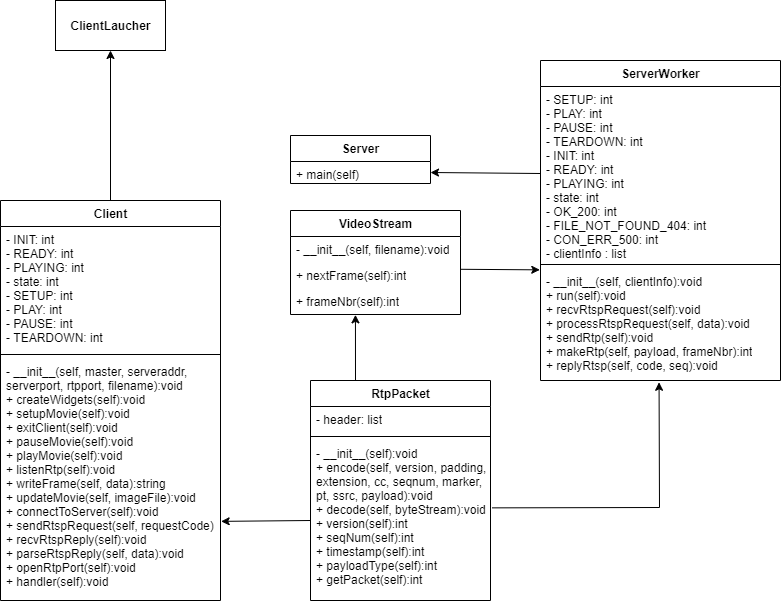

The diagram above was exported from draw.io. Its source (the exported page's mxGraphModel, read from the mxfile embedded in the PNG):
<mxGraphModel dx="1094" dy="520" grid="1" gridSize="10" guides="1" tooltips="1" connect="1" arrows="1" fold="1" page="1" pageScale="1" pageWidth="827" pageHeight="1169" math="0" shadow="0">
  <root>
    <mxCell id="0" />
    <mxCell id="1" parent="0" />
    <mxCell id="dldk93fyPK2vpiKvjlRs-6" value="RtpPacket" style="swimlane;fontStyle=1;align=center;verticalAlign=top;childLayout=stackLayout;horizontal=1;startSize=26;horizontalStack=0;resizeParent=1;resizeParentMax=0;resizeLast=0;collapsible=1;marginBottom=0;fillColor=none;gradientColor=none;html=1;" parent="1" vertex="1">
      <mxGeometry x="330" y="470" width="180" height="220" as="geometry" />
    </mxCell>
    <mxCell id="dldk93fyPK2vpiKvjlRs-7" value="- header: list" style="text;strokeColor=none;fillColor=none;align=left;verticalAlign=top;spacingLeft=4;spacingRight=4;overflow=hidden;rotatable=0;points=[[0,0.5],[1,0.5]];portConstraint=eastwest;html=1;" parent="dldk93fyPK2vpiKvjlRs-6" vertex="1">
      <mxGeometry y="26" width="180" height="26" as="geometry" />
    </mxCell>
    <mxCell id="dldk93fyPK2vpiKvjlRs-8" value="" style="line;strokeWidth=1;fillColor=none;align=left;verticalAlign=middle;spacingTop=-1;spacingLeft=3;spacingRight=3;rotatable=0;labelPosition=right;points=[];portConstraint=eastwest;html=1;" parent="dldk93fyPK2vpiKvjlRs-6" vertex="1">
      <mxGeometry y="52" width="180" height="8" as="geometry" />
    </mxCell>
    <mxCell id="dldk93fyPK2vpiKvjlRs-9" value="-&amp;nbsp;__init__(self):void&lt;br&gt;+ encode(self, version, padding, &lt;br&gt;extension, cc, seqnum, marker, &lt;br&gt;pt, ssrc, payload):void&lt;br&gt;+ decode(self, byteStream):void&lt;br&gt;+ version(self):int&lt;br&gt;+ seqNum(self):int&lt;br&gt;+ timestamp(self):int&lt;br&gt;+ payloadType(self):int&lt;br&gt;+ getPacket(self):int" style="text;strokeColor=none;fillColor=none;align=left;verticalAlign=top;spacingLeft=4;spacingRight=4;overflow=hidden;rotatable=0;points=[[0,0.5],[1,0.5]];portConstraint=eastwest;html=1;" parent="dldk93fyPK2vpiKvjlRs-6" vertex="1">
      <mxGeometry y="60" width="180" height="160" as="geometry" />
    </mxCell>
    <mxCell id="dldk93fyPK2vpiKvjlRs-10" value="Client&lt;br&gt;" style="swimlane;fontStyle=1;align=center;verticalAlign=top;childLayout=stackLayout;horizontal=1;startSize=26;horizontalStack=0;resizeParent=1;resizeParentMax=0;resizeLast=0;collapsible=1;marginBottom=0;fillColor=none;gradientColor=none;html=1;" parent="1" vertex="1">
      <mxGeometry x="20" y="290" width="220" height="400" as="geometry" />
    </mxCell>
    <mxCell id="dldk93fyPK2vpiKvjlRs-11" value="&lt;div&gt;- INIT: int&amp;nbsp;&lt;/div&gt;&lt;div&gt;- READY: int&lt;/div&gt;&lt;div&gt;- PLAYING: int&amp;nbsp;&lt;/div&gt;&lt;div&gt;- state: int&lt;/div&gt;&lt;div&gt;&lt;span&gt;&#09;&lt;/span&gt;&lt;/div&gt;&lt;div&gt;- SETUP: int&lt;/div&gt;&lt;div&gt;- PLAY: int&lt;/div&gt;&lt;div&gt;- PAUSE: int&lt;/div&gt;&lt;div&gt;- TEARDOWN: int&lt;/div&gt;" style="text;strokeColor=none;fillColor=none;align=left;verticalAlign=top;spacingLeft=4;spacingRight=4;overflow=hidden;rotatable=0;points=[[0,0.5],[1,0.5]];portConstraint=eastwest;html=1;" parent="dldk93fyPK2vpiKvjlRs-10" vertex="1">
      <mxGeometry y="26" width="220" height="124" as="geometry" />
    </mxCell>
    <mxCell id="dldk93fyPK2vpiKvjlRs-12" value="" style="line;strokeWidth=1;fillColor=none;align=left;verticalAlign=middle;spacingTop=-1;spacingLeft=3;spacingRight=3;rotatable=0;labelPosition=right;points=[];portConstraint=eastwest;html=1;" parent="dldk93fyPK2vpiKvjlRs-10" vertex="1">
      <mxGeometry y="150" width="220" height="8" as="geometry" />
    </mxCell>
    <mxCell id="dldk93fyPK2vpiKvjlRs-13" value="- __init__(self, master, serveraddr, &lt;br&gt;serverport, rtpport, filename):void&lt;br&gt;+ createWidgets(self):void&lt;br&gt;+ setupMovie(self):void&lt;br&gt;+ exitClient(self):void&lt;br&gt;+ pauseMovie(self):void&lt;br&gt;+ playMovie(self):void&lt;br&gt;+ listenRtp(self):void&lt;br&gt;+ writeFrame(self, data):string&lt;br&gt;+ updateMovie(self, imageFile):void&lt;br&gt;+ connectToServer(self):void&lt;br&gt;+ sendRtspRequest(self, requestCode)&lt;br&gt;+ recvRtspReply(self):void&lt;br&gt;+ parseRtspReply(self, data):void&lt;br&gt;+ openRtpPort(self):void&lt;br&gt;+ handler(self):void" style="text;strokeColor=none;fillColor=none;align=left;verticalAlign=top;spacingLeft=4;spacingRight=4;overflow=hidden;rotatable=0;points=[[0,0.5],[1,0.5]];portConstraint=eastwest;html=1;" parent="dldk93fyPK2vpiKvjlRs-10" vertex="1">
      <mxGeometry y="158" width="220" height="242" as="geometry" />
    </mxCell>
    <mxCell id="dldk93fyPK2vpiKvjlRs-14" value="ServerWorker" style="swimlane;fontStyle=1;align=center;verticalAlign=top;childLayout=stackLayout;horizontal=1;startSize=26;horizontalStack=0;resizeParent=1;resizeParentMax=0;resizeLast=0;collapsible=1;marginBottom=0;fontFamily=Helvetica;fillColor=none;gradientColor=none;html=1;" parent="1" vertex="1">
      <mxGeometry x="560" y="150" width="240" height="320" as="geometry" />
    </mxCell>
    <mxCell id="dldk93fyPK2vpiKvjlRs-15" value="&lt;div&gt;- SETUP: int&lt;/div&gt;&lt;div&gt;- PLAY: int&lt;/div&gt;&lt;div&gt;- PAUSE: int&lt;/div&gt;&lt;div&gt;- TEARDOWN: int&lt;/div&gt;&lt;div&gt;- INIT: int&lt;/div&gt;&lt;div&gt;- READY: int&lt;/div&gt;&lt;div&gt;- PLAYING: int&lt;/div&gt;&lt;div&gt;- state: int&lt;/div&gt;&lt;div&gt;- OK_200: int&lt;/div&gt;&lt;div&gt;- FILE_NOT_FOUND_404: int&amp;nbsp;&lt;/div&gt;&lt;div&gt;- CON_ERR_500: int&lt;/div&gt;&lt;div&gt;-&amp;nbsp;clientInfo : list&lt;/div&gt;" style="text;strokeColor=none;fillColor=none;align=left;verticalAlign=top;spacingLeft=4;spacingRight=4;overflow=hidden;rotatable=0;points=[[0,0.5],[1,0.5]];portConstraint=eastwest;fontFamily=Helvetica;html=1;" parent="dldk93fyPK2vpiKvjlRs-14" vertex="1">
      <mxGeometry y="26" width="240" height="174" as="geometry" />
    </mxCell>
    <mxCell id="dldk93fyPK2vpiKvjlRs-16" value="" style="line;strokeWidth=1;fillColor=none;align=left;verticalAlign=middle;spacingTop=-1;spacingLeft=3;spacingRight=3;rotatable=0;labelPosition=right;points=[];portConstraint=eastwest;fontFamily=Helvetica;html=1;" parent="dldk93fyPK2vpiKvjlRs-14" vertex="1">
      <mxGeometry y="200" width="240" height="8" as="geometry" />
    </mxCell>
    <mxCell id="dldk93fyPK2vpiKvjlRs-17" value="-&amp;nbsp;__init__(self, clientInfo):void&lt;br&gt;+ run(self):void&lt;br&gt;+ recvRtspRequest(self):void&lt;br&gt;+ processRtspRequest(self, data):void&lt;br&gt;+ sendRtp(self):void&lt;br&gt;+ makeRtp(self, payload, frameNbr):int&lt;br&gt;+ replyRtsp(self, code, seq):void" style="text;strokeColor=none;fillColor=none;align=left;verticalAlign=top;spacingLeft=4;spacingRight=4;overflow=hidden;rotatable=0;points=[[0,0.5],[1,0.5]];portConstraint=eastwest;fontFamily=Helvetica;html=1;" parent="dldk93fyPK2vpiKvjlRs-14" vertex="1">
      <mxGeometry y="208" width="240" height="112" as="geometry" />
    </mxCell>
    <mxCell id="dldk93fyPK2vpiKvjlRs-22" value="&lt;b&gt;Server&lt;/b&gt;" style="swimlane;fontStyle=0;childLayout=stackLayout;horizontal=1;startSize=26;fillColor=none;horizontalStack=0;resizeParent=1;resizeParentMax=0;resizeLast=0;collapsible=1;marginBottom=0;fontFamily=Helvetica;html=1;" parent="1" vertex="1">
      <mxGeometry x="310" y="225" width="140" height="48" as="geometry" />
    </mxCell>
    <mxCell id="dldk93fyPK2vpiKvjlRs-23" value="+ main(self)" style="text;strokeColor=none;fillColor=none;align=left;verticalAlign=top;spacingLeft=4;spacingRight=4;overflow=hidden;rotatable=0;points=[[0,0.5],[1,0.5]];portConstraint=eastwest;fontFamily=Helvetica;html=1;" parent="dldk93fyPK2vpiKvjlRs-22" vertex="1">
      <mxGeometry y="26" width="140" height="22" as="geometry" />
    </mxCell>
    <mxCell id="dldk93fyPK2vpiKvjlRs-26" value="&lt;b&gt;VideoStream&lt;/b&gt;" style="swimlane;fontStyle=0;childLayout=stackLayout;horizontal=1;startSize=26;fillColor=none;horizontalStack=0;resizeParent=1;resizeParentMax=0;resizeLast=0;collapsible=1;marginBottom=0;fontFamily=Helvetica;html=1;" parent="1" vertex="1">
      <mxGeometry x="310" y="300" width="170" height="104" as="geometry" />
    </mxCell>
    <mxCell id="dldk93fyPK2vpiKvjlRs-27" value="-&amp;nbsp;__init__(self, filename):void" style="text;strokeColor=none;fillColor=none;align=left;verticalAlign=top;spacingLeft=4;spacingRight=4;overflow=hidden;rotatable=0;points=[[0,0.5],[1,0.5]];portConstraint=eastwest;fontFamily=Helvetica;html=1;" parent="dldk93fyPK2vpiKvjlRs-26" vertex="1">
      <mxGeometry y="26" width="170" height="26" as="geometry" />
    </mxCell>
    <mxCell id="dldk93fyPK2vpiKvjlRs-28" value="+ nextFrame(self):int" style="text;strokeColor=none;fillColor=none;align=left;verticalAlign=top;spacingLeft=4;spacingRight=4;overflow=hidden;rotatable=0;points=[[0,0.5],[1,0.5]];portConstraint=eastwest;fontFamily=Helvetica;html=1;" parent="dldk93fyPK2vpiKvjlRs-26" vertex="1">
      <mxGeometry y="52" width="170" height="26" as="geometry" />
    </mxCell>
    <mxCell id="dldk93fyPK2vpiKvjlRs-29" value="+ frameNbr(self):int" style="text;strokeColor=none;fillColor=none;align=left;verticalAlign=top;spacingLeft=4;spacingRight=4;overflow=hidden;rotatable=0;points=[[0,0.5],[1,0.5]];portConstraint=eastwest;fontFamily=Helvetica;html=1;" parent="dldk93fyPK2vpiKvjlRs-26" vertex="1">
      <mxGeometry y="78" width="170" height="26" as="geometry" />
    </mxCell>
    <mxCell id="dldk93fyPK2vpiKvjlRs-30" value="&lt;b&gt;ClientLaucher&lt;/b&gt;" style="html=1;fontFamily=Helvetica;fillColor=none;gradientColor=none;" parent="1" vertex="1">
      <mxGeometry x="75" y="90" width="110" height="50" as="geometry" />
    </mxCell>
    <mxCell id="dldk93fyPK2vpiKvjlRs-42" value="" style="endArrow=classic;html=1;rounded=0;fontFamily=Helvetica;exitX=0;exitY=0.5;exitDx=0;exitDy=0;entryX=1;entryY=0.5;entryDx=0;entryDy=0;" parent="1" source="dldk93fyPK2vpiKvjlRs-15" target="dldk93fyPK2vpiKvjlRs-23" edge="1">
      <mxGeometry width="50" height="50" relative="1" as="geometry">
        <mxPoint x="120" y="420" as="sourcePoint" />
        <mxPoint x="450" y="290" as="targetPoint" />
      </mxGeometry>
    </mxCell>
    <mxCell id="dldk93fyPK2vpiKvjlRs-45" value="" style="endArrow=classic;html=1;rounded=0;fontFamily=Helvetica;exitX=0;exitY=0.5;exitDx=0;exitDy=0;entryX=1.003;entryY=0.673;entryDx=0;entryDy=0;entryPerimeter=0;" parent="1" source="dldk93fyPK2vpiKvjlRs-9" target="dldk93fyPK2vpiKvjlRs-13" edge="1">
      <mxGeometry width="50" height="50" relative="1" as="geometry">
        <mxPoint x="320" y="445" as="sourcePoint" />
        <mxPoint x="230" y="610" as="targetPoint" />
      </mxGeometry>
    </mxCell>
    <mxCell id="dldk93fyPK2vpiKvjlRs-44" value="" style="endArrow=classic;html=1;rounded=0;fontFamily=Helvetica;entryX=-0.003;entryY=0.012;entryDx=0;entryDy=0;entryPerimeter=0;exitX=1.003;exitY=0.261;exitDx=0;exitDy=0;exitPerimeter=0;" parent="1" source="dldk93fyPK2vpiKvjlRs-28" target="dldk93fyPK2vpiKvjlRs-17" edge="1">
      <mxGeometry width="50" height="50" relative="1" as="geometry">
        <mxPoint x="450" y="359" as="sourcePoint" />
        <mxPoint x="720" y="135" as="targetPoint" />
        <Array as="points" />
      </mxGeometry>
    </mxCell>
    <mxCell id="dldk93fyPK2vpiKvjlRs-43" value="" style="endArrow=classic;html=1;rounded=0;fontFamily=Helvetica;exitX=1.009;exitY=0.421;exitDx=0;exitDy=0;exitPerimeter=0;entryX=0.494;entryY=1.016;entryDx=0;entryDy=0;entryPerimeter=0;" parent="1" source="dldk93fyPK2vpiKvjlRs-9" target="dldk93fyPK2vpiKvjlRs-17" edge="1">
      <mxGeometry width="50" height="50" relative="1" as="geometry">
        <mxPoint x="490" y="360" as="sourcePoint" />
        <mxPoint x="870" y="480" as="targetPoint" />
        <Array as="points">
          <mxPoint x="679" y="597" />
        </Array>
      </mxGeometry>
    </mxCell>
    <mxCell id="Xg43WqzPVTY_CdaRJNVV-1" value="" style="endArrow=classic;html=1;rounded=0;exitX=0.5;exitY=0;exitDx=0;exitDy=0;entryX=0.5;entryY=1;entryDx=0;entryDy=0;" parent="1" source="dldk93fyPK2vpiKvjlRs-10" target="dldk93fyPK2vpiKvjlRs-30" edge="1">
      <mxGeometry width="50" height="50" relative="1" as="geometry">
        <mxPoint x="610" y="470" as="sourcePoint" />
        <mxPoint x="660" y="420" as="targetPoint" />
      </mxGeometry>
    </mxCell>
    <mxCell id="Xg43WqzPVTY_CdaRJNVV-6" value="" style="endArrow=classic;html=1;rounded=0;exitX=0.25;exitY=0;exitDx=0;exitDy=0;entryX=0.382;entryY=1.013;entryDx=0;entryDy=0;entryPerimeter=0;" parent="1" source="dldk93fyPK2vpiKvjlRs-6" target="dldk93fyPK2vpiKvjlRs-29" edge="1">
      <mxGeometry width="50" height="50" relative="1" as="geometry">
        <mxPoint x="480" y="470" as="sourcePoint" />
        <mxPoint x="375" y="410" as="targetPoint" />
      </mxGeometry>
    </mxCell>
  </root>
</mxGraphModel>